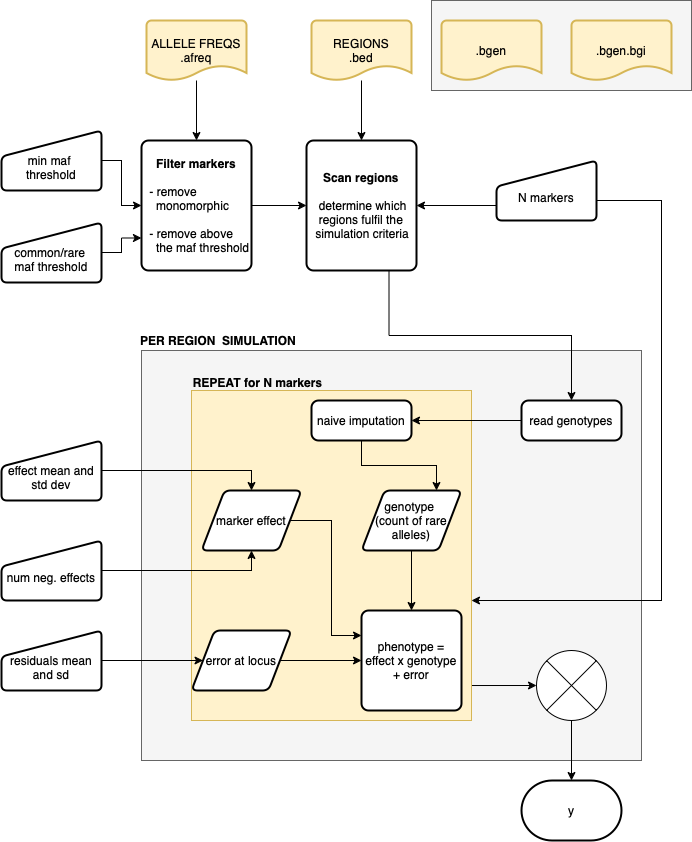

The diagram above was exported from draw.io. Its source (the exported page's mxGraphModel, read from the mxfile embedded in the PNG):
<mxGraphModel dx="946" dy="515" grid="1" gridSize="10" guides="1" tooltips="1" connect="1" arrows="1" fold="1" page="1" pageScale="1" pageWidth="827" pageHeight="1169" math="0" shadow="0">
  <root>
    <mxCell id="0" />
    <mxCell id="1" parent="0" />
    <mxCell id="6_EoeyGje0YX_PoL6KYg-24" value="" style="rounded=0;whiteSpace=wrap;html=1;fillColor=#f5f5f5;fontColor=#333333;strokeColor=#666666;" vertex="1" parent="1">
      <mxGeometry x="160" y="380" width="500" height="410" as="geometry" />
    </mxCell>
    <mxCell id="6_EoeyGje0YX_PoL6KYg-22" value="" style="rounded=0;whiteSpace=wrap;html=1;fillColor=#f5f5f5;strokeColor=#666666;fontColor=#333333;" vertex="1" parent="1">
      <mxGeometry x="450" y="30" width="260" height="90" as="geometry" />
    </mxCell>
    <mxCell id="6_EoeyGje0YX_PoL6KYg-56" style="edgeStyle=orthogonalEdgeStyle;rounded=0;orthogonalLoop=1;jettySize=auto;html=1;exitX=0.996;exitY=0.894;exitDx=0;exitDy=0;entryX=0;entryY=0.5;entryDx=0;entryDy=0;entryPerimeter=0;exitPerimeter=0;" edge="1" parent="1" source="6_EoeyGje0YX_PoL6KYg-52" target="6_EoeyGje0YX_PoL6KYg-55">
      <mxGeometry relative="1" as="geometry" />
    </mxCell>
    <mxCell id="6_EoeyGje0YX_PoL6KYg-52" value="" style="rounded=0;whiteSpace=wrap;html=1;fillColor=#fff2cc;strokeColor=#d6b656;" vertex="1" parent="1">
      <mxGeometry x="210" y="420" width="280" height="330" as="geometry" />
    </mxCell>
    <mxCell id="6_EoeyGje0YX_PoL6KYg-8" value="" style="edgeStyle=orthogonalEdgeStyle;rounded=0;orthogonalLoop=1;jettySize=auto;html=1;" edge="1" parent="1" source="6_EoeyGje0YX_PoL6KYg-1" target="6_EoeyGje0YX_PoL6KYg-7">
      <mxGeometry relative="1" as="geometry" />
    </mxCell>
    <mxCell id="6_EoeyGje0YX_PoL6KYg-1" value="ALLELE FREQS&lt;br&gt;.afreq" style="strokeWidth=2;html=1;shape=mxgraph.flowchart.document2;whiteSpace=wrap;size=0.25;fillColor=#fff2cc;strokeColor=#d6b656;" vertex="1" parent="1">
      <mxGeometry x="165" y="50" width="100" height="60" as="geometry" />
    </mxCell>
    <mxCell id="6_EoeyGje0YX_PoL6KYg-2" value=".bgen.bgi" style="strokeWidth=2;html=1;shape=mxgraph.flowchart.document2;whiteSpace=wrap;size=0.25;fillColor=#fff2cc;strokeColor=#d6b656;" vertex="1" parent="1">
      <mxGeometry x="590" y="50" width="100" height="60" as="geometry" />
    </mxCell>
    <mxCell id="6_EoeyGje0YX_PoL6KYg-3" value=".bgen" style="strokeWidth=2;html=1;shape=mxgraph.flowchart.document2;whiteSpace=wrap;size=0.25;fillColor=#fff2cc;strokeColor=#d6b656;" vertex="1" parent="1">
      <mxGeometry x="460" y="50" width="100" height="60" as="geometry" />
    </mxCell>
    <mxCell id="6_EoeyGje0YX_PoL6KYg-16" value="" style="edgeStyle=orthogonalEdgeStyle;rounded=0;orthogonalLoop=1;jettySize=auto;html=1;" edge="1" parent="1" source="6_EoeyGje0YX_PoL6KYg-5" target="6_EoeyGje0YX_PoL6KYg-15">
      <mxGeometry relative="1" as="geometry" />
    </mxCell>
    <mxCell id="6_EoeyGje0YX_PoL6KYg-5" value="REGIONS&lt;br&gt;.bed" style="strokeWidth=2;html=1;shape=mxgraph.flowchart.document2;whiteSpace=wrap;size=0.25;fillColor=#fff2cc;strokeColor=#d6b656;" vertex="1" parent="1">
      <mxGeometry x="330" y="50" width="100" height="60" as="geometry" />
    </mxCell>
    <mxCell id="6_EoeyGje0YX_PoL6KYg-20" style="edgeStyle=orthogonalEdgeStyle;rounded=0;orthogonalLoop=1;jettySize=auto;html=1;exitX=1;exitY=0.5;exitDx=0;exitDy=0;entryX=0;entryY=0.5;entryDx=0;entryDy=0;" edge="1" parent="1" source="6_EoeyGje0YX_PoL6KYg-7" target="6_EoeyGje0YX_PoL6KYg-15">
      <mxGeometry relative="1" as="geometry" />
    </mxCell>
    <mxCell id="6_EoeyGje0YX_PoL6KYg-7" value="&lt;b&gt;Filter markers&lt;br&gt;&lt;br&gt;&lt;div style=&quot;text-align: left&quot;&gt;&lt;span style=&quot;font-weight: normal&quot;&gt;&amp;nbsp; - remove &amp;nbsp; &amp;nbsp;&lt;/span&gt;&lt;/div&gt;&lt;div style=&quot;text-align: left&quot;&gt;&lt;span style=&quot;font-weight: normal&quot;&gt;&amp;nbsp; &amp;nbsp; monomorphic&lt;/span&gt;&lt;/div&gt;&lt;/b&gt;&lt;div style=&quot;text-align: left&quot;&gt;&lt;br&gt;&lt;/div&gt;&lt;div&gt;&lt;div style=&quot;text-align: left&quot;&gt;&amp;nbsp; - remove above&amp;nbsp;&lt;/div&gt;&lt;div style=&quot;text-align: left&quot;&gt;&amp;nbsp; &amp;nbsp; the maf threshold&lt;/div&gt;&lt;/div&gt;" style="rounded=1;whiteSpace=wrap;html=1;absoluteArcSize=1;arcSize=14;strokeWidth=2;" vertex="1" parent="1">
      <mxGeometry x="160" y="170" width="110" height="130" as="geometry" />
    </mxCell>
    <mxCell id="6_EoeyGje0YX_PoL6KYg-13" style="edgeStyle=orthogonalEdgeStyle;rounded=0;orthogonalLoop=1;jettySize=auto;html=1;exitX=1;exitY=0.5;exitDx=0;exitDy=0;entryX=0;entryY=0.5;entryDx=0;entryDy=0;" edge="1" parent="1" source="6_EoeyGje0YX_PoL6KYg-9" target="6_EoeyGje0YX_PoL6KYg-7">
      <mxGeometry relative="1" as="geometry" />
    </mxCell>
    <mxCell id="6_EoeyGje0YX_PoL6KYg-9" value="&lt;br&gt;min maf &lt;br&gt;threshold" style="html=1;strokeWidth=2;shape=manualInput;whiteSpace=wrap;rounded=1;size=26;arcSize=11;" vertex="1" parent="1">
      <mxGeometry x="20" y="160" width="100" height="60" as="geometry" />
    </mxCell>
    <mxCell id="6_EoeyGje0YX_PoL6KYg-12" style="edgeStyle=orthogonalEdgeStyle;rounded=0;orthogonalLoop=1;jettySize=auto;html=1;exitX=1;exitY=0.5;exitDx=0;exitDy=0;entryX=0;entryY=0.75;entryDx=0;entryDy=0;" edge="1" parent="1" source="6_EoeyGje0YX_PoL6KYg-10" target="6_EoeyGje0YX_PoL6KYg-7">
      <mxGeometry relative="1" as="geometry" />
    </mxCell>
    <mxCell id="6_EoeyGje0YX_PoL6KYg-10" value="&lt;br&gt;common/rare &lt;br&gt;maf&amp;nbsp;threshold" style="html=1;strokeWidth=2;shape=manualInput;whiteSpace=wrap;rounded=1;size=26;arcSize=11;" vertex="1" parent="1">
      <mxGeometry x="20" y="252" width="100" height="60" as="geometry" />
    </mxCell>
    <mxCell id="6_EoeyGje0YX_PoL6KYg-65" style="edgeStyle=orthogonalEdgeStyle;rounded=0;orthogonalLoop=1;jettySize=auto;html=1;exitX=0.75;exitY=1;exitDx=0;exitDy=0;entryX=0.5;entryY=0;entryDx=0;entryDy=0;" edge="1" parent="1" source="6_EoeyGje0YX_PoL6KYg-15" target="6_EoeyGje0YX_PoL6KYg-59">
      <mxGeometry relative="1" as="geometry" />
    </mxCell>
    <mxCell id="6_EoeyGje0YX_PoL6KYg-15" value="&lt;b&gt;Scan regions&lt;/b&gt;&lt;br&gt;&lt;div style=&quot;font-weight: bold ; text-align: left&quot;&gt;&lt;span style=&quot;font-weight: normal&quot;&gt;&amp;nbsp;&amp;nbsp;&lt;/span&gt;&lt;/div&gt;&lt;div style=&quot;text-align: left&quot;&gt;&lt;span style=&quot;font-weight: normal&quot;&gt;&amp;nbsp; determine which&amp;nbsp;&lt;/span&gt;&lt;/div&gt;&lt;div style=&quot;text-align: left&quot;&gt;&lt;span style=&quot;font-weight: normal&quot;&gt;&amp;nbsp; regions&amp;nbsp;&lt;/span&gt;fulfil the&amp;nbsp;&lt;/div&gt;&lt;div style=&quot;text-align: left&quot;&gt;&amp;nbsp;simulation criteria&lt;/div&gt;" style="rounded=1;whiteSpace=wrap;html=1;absoluteArcSize=1;arcSize=14;strokeWidth=2;" vertex="1" parent="1">
      <mxGeometry x="325" y="170" width="110" height="130" as="geometry" />
    </mxCell>
    <mxCell id="6_EoeyGje0YX_PoL6KYg-21" style="edgeStyle=orthogonalEdgeStyle;rounded=0;orthogonalLoop=1;jettySize=auto;html=1;exitX=0;exitY=0.75;exitDx=0;exitDy=0;entryX=1;entryY=0.5;entryDx=0;entryDy=0;" edge="1" parent="1" source="6_EoeyGje0YX_PoL6KYg-17" target="6_EoeyGje0YX_PoL6KYg-15">
      <mxGeometry relative="1" as="geometry" />
    </mxCell>
    <mxCell id="6_EoeyGje0YX_PoL6KYg-67" style="edgeStyle=orthogonalEdgeStyle;rounded=0;orthogonalLoop=1;jettySize=auto;html=1;exitX=1;exitY=0.5;exitDx=0;exitDy=0;" edge="1" parent="1" source="6_EoeyGje0YX_PoL6KYg-17">
      <mxGeometry relative="1" as="geometry">
        <mxPoint x="490" y="630" as="targetPoint" />
        <Array as="points">
          <mxPoint x="615" y="230" />
          <mxPoint x="680" y="230" />
          <mxPoint x="680" y="630" />
        </Array>
      </mxGeometry>
    </mxCell>
    <mxCell id="6_EoeyGje0YX_PoL6KYg-17" value="&lt;br&gt;N markers" style="html=1;strokeWidth=2;shape=manualInput;whiteSpace=wrap;rounded=1;size=26;arcSize=11;" vertex="1" parent="1">
      <mxGeometry x="515" y="190" width="100" height="60" as="geometry" />
    </mxCell>
    <mxCell id="6_EoeyGje0YX_PoL6KYg-25" value="&lt;b&gt;PER&lt;/b&gt;&lt;b&gt;&amp;nbsp;REGION &amp;nbsp;SIMULATION&lt;/b&gt;" style="text;html=1;strokeColor=none;fillColor=none;align=center;verticalAlign=middle;whiteSpace=wrap;rounded=0;" vertex="1" parent="1">
      <mxGeometry x="92" y="355" width="290" height="30" as="geometry" />
    </mxCell>
    <mxCell id="6_EoeyGje0YX_PoL6KYg-33" style="edgeStyle=orthogonalEdgeStyle;rounded=0;orthogonalLoop=1;jettySize=auto;html=1;exitX=1;exitY=0.5;exitDx=0;exitDy=0;entryX=0.5;entryY=0;entryDx=0;entryDy=0;" edge="1" parent="1" source="6_EoeyGje0YX_PoL6KYg-26" target="6_EoeyGje0YX_PoL6KYg-32">
      <mxGeometry relative="1" as="geometry" />
    </mxCell>
    <mxCell id="6_EoeyGje0YX_PoL6KYg-26" value="&lt;br&gt;effect mean and std dev" style="html=1;strokeWidth=2;shape=manualInput;whiteSpace=wrap;rounded=1;size=26;arcSize=11;" vertex="1" parent="1">
      <mxGeometry x="20" y="470" width="100" height="60" as="geometry" />
    </mxCell>
    <mxCell id="6_EoeyGje0YX_PoL6KYg-45" style="edgeStyle=orthogonalEdgeStyle;rounded=0;orthogonalLoop=1;jettySize=auto;html=1;exitX=1;exitY=0.5;exitDx=0;exitDy=0;entryX=0;entryY=0.5;entryDx=0;entryDy=0;" edge="1" parent="1" source="6_EoeyGje0YX_PoL6KYg-27" target="6_EoeyGje0YX_PoL6KYg-44">
      <mxGeometry relative="1" as="geometry" />
    </mxCell>
    <mxCell id="6_EoeyGje0YX_PoL6KYg-27" value="&lt;br&gt;residuals mean and sd" style="html=1;strokeWidth=2;shape=manualInput;whiteSpace=wrap;rounded=1;size=26;arcSize=11;" vertex="1" parent="1">
      <mxGeometry x="20" y="660" width="100" height="60" as="geometry" />
    </mxCell>
    <mxCell id="6_EoeyGje0YX_PoL6KYg-36" style="edgeStyle=orthogonalEdgeStyle;rounded=0;orthogonalLoop=1;jettySize=auto;html=1;exitX=1;exitY=0.5;exitDx=0;exitDy=0;entryX=0.5;entryY=1;entryDx=0;entryDy=0;" edge="1" parent="1" source="6_EoeyGje0YX_PoL6KYg-29" target="6_EoeyGje0YX_PoL6KYg-32">
      <mxGeometry relative="1" as="geometry" />
    </mxCell>
    <mxCell id="6_EoeyGje0YX_PoL6KYg-29" value="&lt;br&gt;num neg. effects" style="html=1;strokeWidth=2;shape=manualInput;whiteSpace=wrap;rounded=1;size=26;arcSize=11;" vertex="1" parent="1">
      <mxGeometry x="20" y="570" width="100" height="60" as="geometry" />
    </mxCell>
    <mxCell id="6_EoeyGje0YX_PoL6KYg-47" style="edgeStyle=orthogonalEdgeStyle;rounded=0;orthogonalLoop=1;jettySize=auto;html=1;exitX=1;exitY=0.5;exitDx=0;exitDy=0;entryX=0;entryY=0.25;entryDx=0;entryDy=0;" edge="1" parent="1" source="6_EoeyGje0YX_PoL6KYg-32" target="6_EoeyGje0YX_PoL6KYg-43">
      <mxGeometry relative="1" as="geometry" />
    </mxCell>
    <mxCell id="6_EoeyGje0YX_PoL6KYg-32" value="marker effect" style="shape=parallelogram;html=1;strokeWidth=2;perimeter=parallelogramPerimeter;whiteSpace=wrap;rounded=1;arcSize=12;size=0.23;" vertex="1" parent="1">
      <mxGeometry x="220" y="520" width="100" height="60" as="geometry" />
    </mxCell>
    <mxCell id="6_EoeyGje0YX_PoL6KYg-50" style="edgeStyle=orthogonalEdgeStyle;rounded=0;orthogonalLoop=1;jettySize=auto;html=1;exitX=0.5;exitY=1;exitDx=0;exitDy=0;entryX=0.5;entryY=0;entryDx=0;entryDy=0;" edge="1" parent="1" source="6_EoeyGje0YX_PoL6KYg-37" target="6_EoeyGje0YX_PoL6KYg-43">
      <mxGeometry relative="1" as="geometry" />
    </mxCell>
    <mxCell id="6_EoeyGje0YX_PoL6KYg-37" value="genotype&amp;nbsp;&lt;br&gt;(count of rare&lt;br&gt;alleles)" style="shape=parallelogram;html=1;strokeWidth=2;perimeter=parallelogramPerimeter;whiteSpace=wrap;rounded=1;arcSize=12;size=0.23;" vertex="1" parent="1">
      <mxGeometry x="380" y="520" width="100" height="60" as="geometry" />
    </mxCell>
    <mxCell id="6_EoeyGje0YX_PoL6KYg-40" style="edgeStyle=orthogonalEdgeStyle;rounded=0;orthogonalLoop=1;jettySize=auto;html=1;exitX=0.5;exitY=1;exitDx=0;exitDy=0;entryX=0.75;entryY=0;entryDx=0;entryDy=0;" edge="1" parent="1" source="6_EoeyGje0YX_PoL6KYg-38" target="6_EoeyGje0YX_PoL6KYg-37">
      <mxGeometry relative="1" as="geometry" />
    </mxCell>
    <mxCell id="6_EoeyGje0YX_PoL6KYg-38" value="naive imputation" style="rounded=1;whiteSpace=wrap;html=1;absoluteArcSize=1;arcSize=14;strokeWidth=2;" vertex="1" parent="1">
      <mxGeometry x="330" y="430" width="100" height="40" as="geometry" />
    </mxCell>
    <mxCell id="6_EoeyGje0YX_PoL6KYg-43" value="phenotype = effect x genotype + error" style="rounded=1;whiteSpace=wrap;html=1;absoluteArcSize=1;arcSize=14;strokeWidth=2;" vertex="1" parent="1">
      <mxGeometry x="380" y="640" width="100" height="100" as="geometry" />
    </mxCell>
    <mxCell id="6_EoeyGje0YX_PoL6KYg-46" style="edgeStyle=orthogonalEdgeStyle;rounded=0;orthogonalLoop=1;jettySize=auto;html=1;exitX=1;exitY=0.5;exitDx=0;exitDy=0;entryX=0;entryY=0.5;entryDx=0;entryDy=0;" edge="1" parent="1" source="6_EoeyGje0YX_PoL6KYg-44" target="6_EoeyGje0YX_PoL6KYg-43">
      <mxGeometry relative="1" as="geometry" />
    </mxCell>
    <mxCell id="6_EoeyGje0YX_PoL6KYg-44" value="error at locus" style="shape=parallelogram;html=1;strokeWidth=2;perimeter=parallelogramPerimeter;whiteSpace=wrap;rounded=1;arcSize=12;size=0.23;" vertex="1" parent="1">
      <mxGeometry x="210" y="660" width="100" height="60" as="geometry" />
    </mxCell>
    <mxCell id="6_EoeyGje0YX_PoL6KYg-53" value="&lt;b&gt;REPEAT for N markers&lt;/b&gt;" style="text;html=1;strokeColor=none;fillColor=none;align=center;verticalAlign=middle;whiteSpace=wrap;rounded=0;" vertex="1" parent="1">
      <mxGeometry x="199" y="397" width="155" height="30" as="geometry" />
    </mxCell>
    <mxCell id="6_EoeyGje0YX_PoL6KYg-64" style="edgeStyle=orthogonalEdgeStyle;rounded=0;orthogonalLoop=1;jettySize=auto;html=1;exitX=0.5;exitY=1;exitDx=0;exitDy=0;exitPerimeter=0;entryX=0.5;entryY=0;entryDx=0;entryDy=0;entryPerimeter=0;" edge="1" parent="1" source="6_EoeyGje0YX_PoL6KYg-55" target="6_EoeyGje0YX_PoL6KYg-63">
      <mxGeometry relative="1" as="geometry" />
    </mxCell>
    <mxCell id="6_EoeyGje0YX_PoL6KYg-55" value="" style="verticalLabelPosition=bottom;verticalAlign=top;html=1;shape=mxgraph.flowchart.or;" vertex="1" parent="1">
      <mxGeometry x="555" y="680" width="70" height="70" as="geometry" />
    </mxCell>
    <mxCell id="6_EoeyGje0YX_PoL6KYg-57" style="edgeStyle=orthogonalEdgeStyle;rounded=0;orthogonalLoop=1;jettySize=auto;html=1;exitX=0.5;exitY=1;exitDx=0;exitDy=0;" edge="1" parent="1" source="6_EoeyGje0YX_PoL6KYg-24" target="6_EoeyGje0YX_PoL6KYg-24">
      <mxGeometry relative="1" as="geometry" />
    </mxCell>
    <mxCell id="6_EoeyGje0YX_PoL6KYg-68" style="edgeStyle=orthogonalEdgeStyle;rounded=0;orthogonalLoop=1;jettySize=auto;html=1;exitX=0;exitY=0.5;exitDx=0;exitDy=0;entryX=1;entryY=0.5;entryDx=0;entryDy=0;" edge="1" parent="1" source="6_EoeyGje0YX_PoL6KYg-59" target="6_EoeyGje0YX_PoL6KYg-38">
      <mxGeometry relative="1" as="geometry">
        <mxPoint x="440" y="450" as="targetPoint" />
      </mxGeometry>
    </mxCell>
    <mxCell id="6_EoeyGje0YX_PoL6KYg-59" value="read genotypes" style="rounded=1;whiteSpace=wrap;html=1;absoluteArcSize=1;arcSize=14;strokeWidth=2;" vertex="1" parent="1">
      <mxGeometry x="540" y="430" width="100" height="40" as="geometry" />
    </mxCell>
    <mxCell id="6_EoeyGje0YX_PoL6KYg-63" value="y" style="strokeWidth=2;html=1;shape=mxgraph.flowchart.terminator;whiteSpace=wrap;" vertex="1" parent="1">
      <mxGeometry x="540" y="810" width="100" height="60" as="geometry" />
    </mxCell>
  </root>
</mxGraphModel>